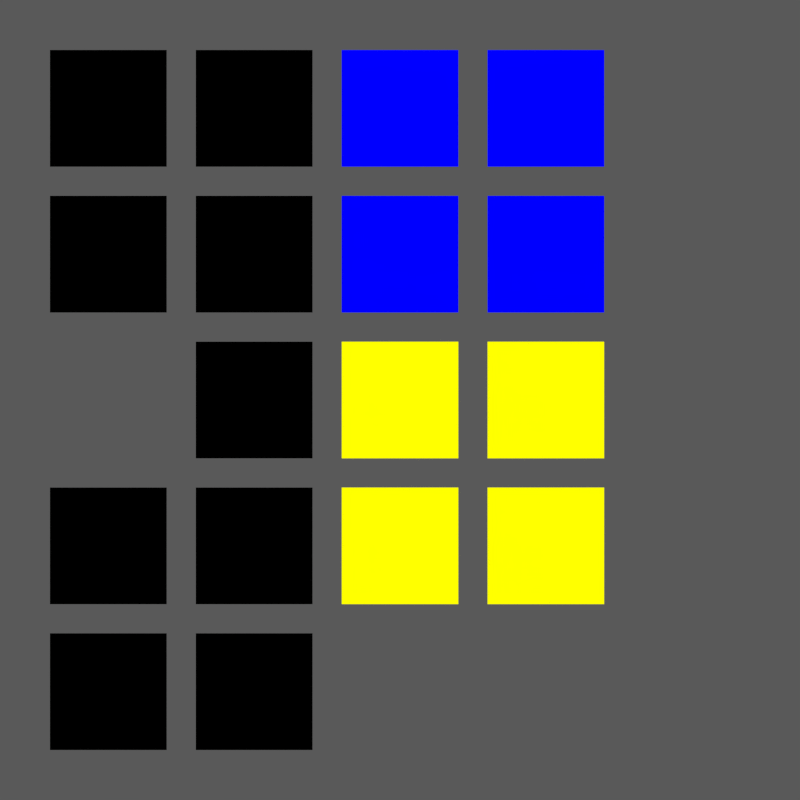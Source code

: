 # Source: attribute_uniform.blend  (saved by Blender 3.5.3; exported with 4.5.12 LTS)
import bpy
from mathutils import Matrix  # noqa: F401  (used for matrix-valued properties, if any)

bpy.ops.wm.read_factory_settings(use_empty=True)
scene = bpy.context.scene
scene.name = 'Scene'

# ---- collections
col_collection_1 = bpy.data.collections.new('Collection 1'); scene.collection.children.link(col_collection_1)
col_test_color = bpy.data.collections.new('test-color'); col_collection_1.children.link(col_test_color)
col_test_colori = bpy.data.collections.new('test-colori'); col_collection_1.children.link(col_test_colori)

# ---- materials (node trees are filled in below, after node groups)
mat_test_texspace_location = bpy.data.materials.new('test-texspace_location')
mat_test_texspace_location.alpha_threshold = 0.0
mat_test_texspace_location.roughness = 0.5
mat_test_color = bpy.data.materials.new('test-color')
mat_test_color.alpha_threshold = 0.0
mat_test_color.roughness = 0.5
mat_test_colori = bpy.data.materials.new('test-colori')
mat_test_colori.alpha_threshold = 0.0
mat_test_colori.roughness = 0.5
mat_test_foo = bpy.data.materials.new('test-foo')
mat_test_foo.alpha_threshold = 0.0
mat_test_foo.roughness = 0.5

# ---- material node trees
mat_test_texspace_location.use_nodes = True; mat_test_texspace_location.node_tree.nodes.clear()
_N = mat_test_texspace_location.node_tree.nodes; _L = mat_test_texspace_location.node_tree.links
n0 = _N.new('ShaderNodeOutputMaterial'); n0.name = 'Material Output'; n0.location = (300, 300)
n1 = _N.new('ShaderNodeAttribute'); n1.name = 'Attribute'; n1.location = (-256, 293)
n1.attribute_type = 'OBJECT'
n1.attribute_name = 'texspace_location'
n2 = _N.new('ShaderNodeEmission'); n2.name = 'Emission'; n2.location = (10, 289)
_L.new(n1.outputs[0], n2.inputs[0])
_L.new(n1.outputs[3], n2.inputs[1])
_L.new(n2.outputs[0], n0.inputs[0])
n0.is_active_output = True
mat_test_color.use_nodes = True; mat_test_color.node_tree.nodes.clear()
_N = mat_test_color.node_tree.nodes; _L = mat_test_color.node_tree.links
n0 = _N.new('ShaderNodeOutputMaterial'); n0.name = 'Material Output'; n0.location = (300, 300)
n1 = _N.new('ShaderNodeAttribute'); n1.name = 'Attribute'; n1.location = (-256, 293)
n1.attribute_type = 'OBJECT'
n1.attribute_name = 'color'
n2 = _N.new('ShaderNodeEmission'); n2.name = 'Emission'; n2.location = (10, 289)
_L.new(n1.outputs[0], n2.inputs[0])
_L.new(n1.outputs[3], n2.inputs[1])
_L.new(n2.outputs[0], n0.inputs[0])
n0.is_active_output = True
mat_test_colori.use_nodes = True; mat_test_colori.node_tree.nodes.clear()
_N = mat_test_colori.node_tree.nodes; _L = mat_test_colori.node_tree.links
n0 = _N.new('ShaderNodeOutputMaterial'); n0.name = 'Material Output'; n0.location = (300, 300)
n1 = _N.new('ShaderNodeAttribute'); n1.name = 'Attribute'; n1.location = (-256, 293)
n1.attribute_type = 'INSTANCER'
n1.attribute_name = 'color'
n2 = _N.new('ShaderNodeEmission'); n2.name = 'Emission'; n2.location = (10, 289)
_L.new(n1.outputs[0], n2.inputs[0])
_L.new(n1.outputs[3], n2.inputs[1])
_L.new(n2.outputs[0], n0.inputs[0])
n0.is_active_output = True
mat_test_foo.use_nodes = True; mat_test_foo.node_tree.nodes.clear()
_N = mat_test_foo.node_tree.nodes; _L = mat_test_foo.node_tree.links
n0 = _N.new('ShaderNodeOutputMaterial'); n0.name = 'Material Output'; n0.location = (304, 296)
n1 = _N.new('ShaderNodeEmission'); n1.name = 'Emission'; n1.location = (113, 282)
n2 = _N.new('ShaderNodeAttribute'); n2.name = 'Attribute'; n2.location = (-340, 222)
n2.attribute_type = 'OBJECT'
n2.attribute_name = 'foo'
n3 = _N.new('ShaderNodeAttribute'); n3.name = 'Attribute.001'; n3.location = (-341, 404)
n3.attribute_type = 'OBJECT'
n3.attribute_name = 'dummy'
n4 = _N.new('ShaderNodeMix'); n4.name = 'Mix'; n4.location = (-84, 330)
n4.data_type = 'RGBA'
_L.new(n1.outputs[0], n0.inputs[0])
_L.new(n2.outputs[3], n4.inputs[0])
_L.new(n2.outputs[0], n4.inputs[7])
_L.new(n4.outputs[2], n1.inputs[0])
_L.new(n3.outputs[0], n4.inputs[6])
n0.is_active_output = True

# ---- world
world_world = bpy.data.worlds.new('World'); scene.world = world_world
world_world.use_nodes = True; world_world.node_tree.nodes.clear()
_N = world_world.node_tree.nodes; _L = world_world.node_tree.links
n0 = _N.new('ShaderNodeOutputWorld'); n0.name = 'World Output'; n0.location = (300, 300)
n1 = _N.new('ShaderNodeBackground'); n1.name = 'Background'; n1.location = (10, 300)
n1.inputs[0].default_value = (0.1, 0.1, 0.1, 1.0)
_L.new(n1.outputs[0], n0.inputs[0])
n0.is_active_output = True
world_world.color = (0.1, 0.1, 0.1)
world_world.use_sun_shadow = False
world_world.sun_shadow_jitter_overblur = 0.0
world_world.cycles.sampling_method = 'NONE'
world_world.cycles.sample_map_resolution = 256

# ---- cameras
cam_camera = bpy.data.cameras.new('Camera')
cam_camera.clip_end = 100.0
cam_camera.lens = 35.0
cam_camera.sensor_width = 32.0
cam_camera.sensor_height = 18.0
cam_camera.ortho_scale = 7.314
cam_camera.dof.focus_distance = 0.0

# ---- lights
light_lamp = bpy.data.lights.new('Lamp', 'POINT')
light_lamp.transmission_factor = 0.0
light_lamp.cutoff_distance = 30.0
light_lamp.energy = 100.0
light_lamp.shadow_buffer_clip_start = 1.001
light_lamp.shadow_soft_size = 1.0
light_lamp.shadow_maximum_resolution = 0.006
light_lamp.use_absolute_resolution = True
light_lamp.cycles.use_multiple_importance_sampling = False

# ---- meshes
me_plane_001 = bpy.data.meshes.new('Plane.001')
me_plane_001.from_pydata([(-1.2, -1.2, 0.0), (1.2, -1.2, 0.0), (-1.2, 1.2, 0.0), (1.2, 1.2, 0.0)], [], [(1, 2, 0), (1, 3, 2)])
me_plane_001.materials.append(mat_test_texspace_location)
me_plane_001.use_remesh_preserve_volume = False
me_plane_001.use_remesh_preserve_attributes = False
me_plane_001.use_mirror_vertex_groups = False
me_plane_001.auto_texspace = False
me_plane_001.update()
me_plane_002 = bpy.data.meshes.new('Plane.002')
me_plane_002.from_pydata([(-1.2, -1.2, 0.0), (1.2, -1.2, 0.0), (-1.2, 1.2, 0.0), (1.2, 1.2, 0.0)], [], [(1, 2, 0), (1, 3, 2)])
me_plane_002.materials.append(mat_test_texspace_location)
me_plane_002.use_remesh_preserve_volume = False
me_plane_002.use_remesh_preserve_attributes = False
me_plane_002.use_mirror_vertex_groups = False
me_plane_002.auto_texspace = False
me_plane_002.update()
me_test_color = bpy.data.meshes.new('test-color')
me_test_color.from_pydata([(-1.2, -1.2, 0.0), (1.2, -1.2, 0.0), (-1.2, 1.2, 0.0), (1.2, 1.2, 0.0)], [], [(1, 2, 0), (1, 3, 2)])
me_test_color.materials.append(mat_test_color)
me_test_color.use_remesh_preserve_volume = False
me_test_color.use_remesh_preserve_attributes = False
me_test_color.use_mirror_vertex_groups = False
me_test_color.auto_texspace = False
me_test_color.update()
me_plane = bpy.data.meshes.new('Plane')
me_plane.from_pydata([(0.0, 0.0, 0.0)], [], [])
_uv = me_plane.uv_layers.new(name='UVMap')
_uv.uv.foreach_set('vector', [])
me_plane.use_remesh_fix_poles = True
me_plane.use_remesh_preserve_attributes = False
me_plane.use_mirror_vertex_groups = False
me_plane.update()
me_test_colori = bpy.data.meshes.new('test-colori')
me_test_colori.from_pydata([(-1.2, -1.2, 0.0), (1.2, -1.2, 0.0), (-1.2, 1.2, 0.0), (1.2, 1.2, 0.0)], [], [(1, 2, 0), (1, 3, 2)])
me_test_colori.materials.append(mat_test_colori)
me_test_colori.use_remesh_preserve_volume = False
me_test_colori.use_remesh_preserve_attributes = False
me_test_colori.use_mirror_vertex_groups = False
me_test_colori.auto_texspace = False
me_test_colori.update()
me_plane_003 = bpy.data.meshes.new('Plane.003')
me_plane_003.from_pydata([(-1.2, -1.2, 0.0), (1.2, -1.2, 0.0), (-1.2, 1.2, 0.0), (1.2, 1.2, 0.0)], [], [(1, 2, 0), (1, 3, 2)])
me_plane_003.materials.append(mat_test_foo)
me_plane_003.use_remesh_preserve_volume = False
me_plane_003.use_remesh_preserve_attributes = False
me_plane_003.use_mirror_vertex_groups = False
me_plane_003.auto_texspace = False
me_plane_003.update()
me_plane_004 = bpy.data.meshes.new('Plane.004')
me_plane_004.from_pydata([(-1.2, -1.2, 0.0), (1.2, -1.2, 0.0), (-1.2, 1.2, 0.0), (1.2, 1.2, 0.0)], [], [(1, 2, 0), (1, 3, 2)])
me_plane_004.materials.append(mat_test_foo)
me_plane_004.use_remesh_preserve_volume = False
me_plane_004.use_remesh_preserve_attributes = False
me_plane_004.use_mirror_vertex_groups = False
me_plane_004.auto_texspace = False
me_plane_004.update()

# ---- objects
ob_test_texspace_location = bpy.data.objects.new('test-texspace_location', me_plane_001)
ob_lamp = bpy.data.objects.new('Lamp', light_lamp)
ob_camera = bpy.data.objects.new('Camera', cam_camera)
ob_test_texspace_location_custom = bpy.data.objects.new('test-texspace_location-custom', me_plane_002)
ob_test_color = bpy.data.objects.new('test-color', me_test_color)
ob_test_color_custom = bpy.data.objects.new('test-color-custom', me_test_color)
ob_test_color_inst_ps_custom = bpy.data.objects.new('test-color-inst-ps-custom', me_plane)
ob_test_color_inst = bpy.data.objects.new('test-color-inst', None)
ob_test_color_inst_custom = bpy.data.objects.new('test-color-inst-custom', None)
ob_test_colori = bpy.data.objects.new('test-colori', me_test_colori)
ob_test_colori_custom = bpy.data.objects.new('test-colori-custom', me_test_colori)
ob_test_colori_inst_ps = bpy.data.objects.new('test-colori-inst-ps', me_plane)
ob_test_colori_inst = bpy.data.objects.new('test-colori-inst', None)
ob_test_colori_inst_custom = bpy.data.objects.new('test-colori-inst-custom', None)
ob_test_colori_inst_custom_ps = bpy.data.objects.new('test-colori-inst-custom-ps', me_plane)
ob_test_colori_inst_custom_ps_custom = bpy.data.objects.new('test-colori-inst-custom-ps-custom', me_plane)
ob_test_foo_missing = bpy.data.objects.new('test-foo-missing', me_plane_003)
ob_test_foo_int = bpy.data.objects.new('test-foo-int', me_plane_003)
ob_test_foo_float = bpy.data.objects.new('test-foo-float', me_plane_003)
ob_test_foo_float1 = bpy.data.objects.new('test-foo-float1', me_plane_003)
ob_test_foo_float2 = bpy.data.objects.new('test-foo-float2', me_plane_003)
ob_test_foo_string = bpy.data.objects.new('test-foo-string', me_plane_003)
ob_test_foo_string_mesh_fallback = bpy.data.objects.new('test-foo-string-mesh-fallback', me_plane_004)
ob_test_color_base = bpy.data.objects.new('test-color-base', me_test_color)
ob_test_colori_base = bpy.data.objects.new('test-colori-base', me_test_colori)

# ---- transforms, parenting, visibility, modifiers, constraints
ob_test_texspace_location.location = (-1.0, 1.0, 0.0)
ob_test_texspace_location.scale = (0.1667, 0.1667, 0.1667)
ob_test_texspace_location.lineart.crease_threshold = 0.0
ob_lamp.location = (0.6667, -0.6667, 6.667)
ob_lamp.rotation_euler = (0.6503, 0.05522, 1.866)
ob_lamp.scale = (1.667, 1.667, 1.667)
ob_lamp.lock_rotations_4d = False
ob_lamp.empty_display_type = 'ARROWS'
ob_lamp.color = (0.0, 0.0, 0.0, 0.0)
ob_lamp.lineart.crease_threshold = 0.0
ob_camera.location = (0.0, 0.0, 3.0)
ob_camera.lock_rotations_4d = False
ob_camera.empty_display_type = 'ARROWS'
ob_camera.color = (0.0, 0.0, 0.0, 0.0)
ob_camera.display_type = 'WIRE'
ob_camera.lineart.crease_threshold = 0.0
ob_test_texspace_location_custom.location = (-1.0, 0.5, 0.0)
ob_test_texspace_location_custom.scale = (0.1667, 0.1667, 0.1667)
ob_test_texspace_location_custom.lineart.crease_threshold = 0.0
ob_test_color.location = (3.815e-05, 1.0, 0.0)
ob_test_color.scale = (0.1667, 0.1667, 0.1667)
ob_test_color.color = (0.0, 0.0, 1.0, 1.0)
ob_test_color.lineart.crease_threshold = 0.0
ob_test_color_custom.location = (3.815e-05, 0.5, 0.0)
ob_test_color_custom.scale = (0.1667, 0.1667, 0.1667)
ob_test_color_custom.color = (0.0, 0.0, 1.0, 1.0)
ob_test_color_custom.lineart.crease_threshold = 0.0
ob_test_color_inst_ps_custom.location = (3.815e-05, -1.0, 0.0)
ob_test_color_inst_ps_custom.scale = (0.1667, 0.1667, 0.1667)
ob_test_color_inst_ps_custom.color = (0.0, 1.0, 0.5, 1.0)
ob_test_color_inst_ps_custom.show_instancer_for_render = False
ob_test_color_inst_ps_custom.show_instancer_for_viewport = False
ob_test_color_inst_ps_custom.lineart.crease_threshold = 0.0
_m = ob_test_color_inst_ps_custom.modifiers.new('ParticleSettings', 'PARTICLE_SYSTEM')
ob_test_color_inst.location = (3.815e-05, -3.815e-05, 0.0)
ob_test_color_inst.scale = (0.1667, 0.1667, 0.1667)
ob_test_color_inst.empty_display_size = 0.2
ob_test_color_inst.color = (1.0, 1.0, 0.0, 1.0)
ob_test_color_inst.instance_type = 'COLLECTION'
ob_test_color_inst.lineart.crease_threshold = 0.0
ob_test_color_inst_custom.location = (3.815e-05, -0.5001, 0.0)
ob_test_color_inst_custom.scale = (0.1667, 0.1667, 0.1667)
ob_test_color_inst_custom.empty_display_size = 0.2
ob_test_color_inst_custom.color = (1.0, 1.0, 0.0, 1.0)
ob_test_color_inst_custom.instance_type = 'COLLECTION'
ob_test_color_inst_custom.lineart.crease_threshold = 0.0
ob_test_colori.location = (0.5001, 1.0, 0.0)
ob_test_colori.scale = (0.1667, 0.1667, 0.1667)
ob_test_colori.color = (0.0, 0.0, 1.0, 1.0)
ob_test_colori.lineart.crease_threshold = 0.0
ob_test_colori_custom.location = (0.5001, 0.5, 0.0)
ob_test_colori_custom.scale = (0.1667, 0.1667, 0.1667)
ob_test_colori_custom.color = (0.0, 0.0, 1.0, 1.0)
ob_test_colori_custom.lineart.crease_threshold = 0.0
ob_test_colori_inst_ps.location = (0.5001, -1.0, 0.0)
ob_test_colori_inst_ps.scale = (0.1667, 0.1667, 0.1667)
ob_test_colori_inst_ps.color = (0.0, 1.0, 0.5, 1.0)
ob_test_colori_inst_ps.show_instancer_for_render = False
ob_test_colori_inst_ps.show_instancer_for_viewport = False
ob_test_colori_inst_ps.lineart.crease_threshold = 0.0
_m = ob_test_colori_inst_ps.modifiers.new('ParticleSettings', 'PARTICLE_SYSTEM')
ob_test_colori_inst.location = (0.5001, -3.815e-05, 0.0)
ob_test_colori_inst.scale = (0.1667, 0.1667, 0.1667)
ob_test_colori_inst.empty_display_size = 0.2
ob_test_colori_inst.color = (1.0, 1.0, 0.0, 1.0)
ob_test_colori_inst.instance_type = 'COLLECTION'
ob_test_colori_inst.lineart.crease_threshold = 0.0
ob_test_colori_inst_custom.location = (0.5001, -0.5001, 0.0)
ob_test_colori_inst_custom.scale = (0.1667, 0.1667, 0.1667)
ob_test_colori_inst_custom.empty_display_size = 0.2
ob_test_colori_inst_custom.color = (1.0, 1.0, 0.0, 1.0)
ob_test_colori_inst_custom.instance_type = 'COLLECTION'
ob_test_colori_inst_custom.lineart.crease_threshold = 0.0
ob_test_colori_inst_custom_ps.location = (1.0, -0.5001, 0.0)
ob_test_colori_inst_custom_ps.scale = (0.1667, 0.1667, 0.1667)
ob_test_colori_inst_custom_ps.color = (0.0, 1.0, 0.5, 1.0)
ob_test_colori_inst_custom_ps.show_instancer_for_render = False
ob_test_colori_inst_custom_ps.show_instancer_for_viewport = False
ob_test_colori_inst_custom_ps.lineart.crease_threshold = 0.0
_m = ob_test_colori_inst_custom_ps.modifiers.new('ParticleSettings', 'PARTICLE_SYSTEM')
ob_test_colori_inst_custom_ps_custom.location = (1.0, -1.0, 0.0)
ob_test_colori_inst_custom_ps_custom.scale = (0.1667, 0.1667, 0.1667)
ob_test_colori_inst_custom_ps_custom.color = (0.0, 1.0, 0.5, 1.0)
ob_test_colori_inst_custom_ps_custom.show_instancer_for_render = False
ob_test_colori_inst_custom_ps_custom.show_instancer_for_viewport = False
ob_test_colori_inst_custom_ps_custom.lineart.crease_threshold = 0.0
_m = ob_test_colori_inst_custom_ps_custom.modifiers.new('ParticleSettings', 'PARTICLE_SYSTEM')
ob_test_foo_missing.location = (-0.5, 1.0, 0.0)
ob_test_foo_missing.scale = (0.1667, 0.1667, 0.1667)
ob_test_foo_missing.lineart.crease_threshold = 0.0
ob_test_foo_int.location = (-0.5, 0.5, 0.0)
ob_test_foo_int.scale = (0.1667, 0.1667, 0.1667)
ob_test_foo_int.lineart.crease_threshold = 0.0
ob_test_foo_float.location = (-0.5, -3.815e-05, 0.0)
ob_test_foo_float.scale = (0.1667, 0.1667, 0.1667)
ob_test_foo_float.lineart.crease_threshold = 0.0
ob_test_foo_float1.location = (-0.5, -0.5001, 0.0)
ob_test_foo_float1.scale = (0.1667, 0.1667, 0.1667)
ob_test_foo_float1.lineart.crease_threshold = 0.0
ob_test_foo_float2.location = (-0.5, -1.0, 0.0)
ob_test_foo_float2.scale = (0.1667, 0.1667, 0.1667)
ob_test_foo_float2.lineart.crease_threshold = 0.0
ob_test_foo_string.location = (-1.0, -0.5001, 0.0)
ob_test_foo_string.scale = (0.1667, 0.1667, 0.1667)
ob_test_foo_string.lineart.crease_threshold = 0.0
ob_test_foo_string_mesh_fallback.location = (-1.0, -1.0, 0.0)
ob_test_foo_string_mesh_fallback.scale = (0.1667, 0.1667, 0.1667)
ob_test_foo_string_mesh_fallback.lineart.crease_threshold = 0.0
ob_test_color_base.location = (0.0, 0.0, 0.0)
ob_test_color_base.color = (0.0, 0.0, 1.0, 1.0)
ob_test_color_base.lineart.crease_threshold = 0.0
ob_test_colori_base.location = (0.0, 0.0, 0.0)
ob_test_colori_base.color = (0.0, 0.0, 1.0, 1.0)
ob_test_colori_base.lineart.crease_threshold = 0.0
ob_test_color_inst.instance_collection = col_test_color
ob_test_color_inst_custom.instance_collection = col_test_color
ob_test_colori_inst.instance_collection = col_test_colori
ob_test_colori_inst_custom.instance_collection = col_test_colori

# ---- collection membership
col_collection_1.objects.link(ob_test_texspace_location)
col_collection_1.objects.link(ob_lamp)
col_collection_1.objects.link(ob_camera)
col_collection_1.objects.link(ob_test_texspace_location_custom)
col_collection_1.objects.link(ob_test_color)
col_collection_1.objects.link(ob_test_color_custom)
col_collection_1.objects.link(ob_test_color_inst_ps_custom)
col_collection_1.objects.link(ob_test_color_inst)
col_collection_1.objects.link(ob_test_color_inst_custom)
col_collection_1.objects.link(ob_test_colori)
col_collection_1.objects.link(ob_test_colori_custom)
col_collection_1.objects.link(ob_test_colori_inst_ps)
col_collection_1.objects.link(ob_test_colori_inst)
col_collection_1.objects.link(ob_test_colori_inst_custom)
col_collection_1.objects.link(ob_test_colori_inst_custom_ps)
col_collection_1.objects.link(ob_test_colori_inst_custom_ps_custom)
col_collection_1.objects.link(ob_test_foo_missing)
col_collection_1.objects.link(ob_test_foo_int)
col_collection_1.objects.link(ob_test_foo_float)
col_collection_1.objects.link(ob_test_foo_float1)
col_collection_1.objects.link(ob_test_foo_float2)
col_collection_1.objects.link(ob_test_foo_string)
col_collection_1.objects.link(ob_test_foo_string_mesh_fallback)
col_test_color.objects.link(ob_test_color_base)
col_test_colori.objects.link(ob_test_colori_base)
def _layer_coll(name, lc=None):
    lc = lc or bpy.context.view_layer.layer_collection
    for c in lc.children:
        if c.name == name: return c
        r = _layer_coll(name, c)
        if r: return r
_layer_coll('test-color').exclude = True
_layer_coll('test-colori').exclude = True

# ---- scene / render settings (as saved in the file)
scene.camera = ob_camera
scene.frame_start = 1; scene.frame_end = 250; scene.frame_set(1)
scene.render.engine = 'CYCLES'
scene.render.image_settings.color_mode = 'RGB'
scene.render.resolution_x = 256
scene.render.resolution_y = 256
scene.render.resolution_percentage = 50
scene.render.dither_intensity = 0.0
scene.render.use_border = True
scene.render.bake_margin = 2
scene.render.bake_bias = 0.0
scene.cycles.use_denoising = False
scene.cycles.samples = 25
scene.cycles.sampling_pattern = 'TABULATED_SOBOL'
scene.cycles.light_sampling_threshold = 0.0
scene.cycles.use_adaptive_sampling = False
scene.cycles.blur_glossy = 0.0
scene.cycles.pixel_filter_type = 'GAUSSIAN'
scene.cycles.sample_clamp_indirect = 0.0
scene.view_settings.view_transform = 'Standard'
bpy.context.view_layer.update()
